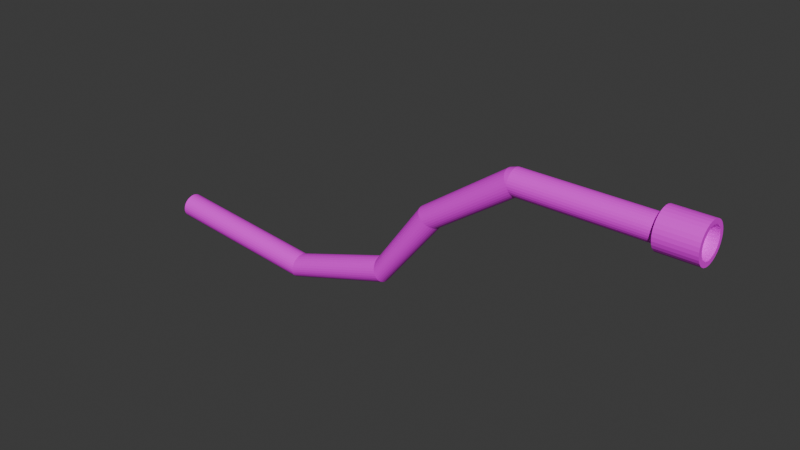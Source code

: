 # Source: Manguera.blend  (saved by Blender 5.0.119; exported with 4.5.12 LTS)
import bpy
from mathutils import Matrix  # noqa: F401  (used for matrix-valued properties, if any)

bpy.ops.wm.read_factory_settings(use_empty=True)
scene = bpy.context.scene
scene.name = 'Scene'

# ---- collections
col_collection = bpy.data.collections.new('Collection'); scene.collection.children.link(col_collection)

# ---- images (referenced by path relative to the original .blend; pixels are not part of the script)
import os
ASSET_DIR = os.environ.get("B2B_ASSET_DIR", "")  # directory of the original .blend (textures are referenced by path, not embedded)
HERE = os.path.dirname(os.path.abspath(__file__))  # packed textures are extracted next to this script under _unpacked/

def load_image(name, relpath, width, height, colorspace="sRGB"):
    """Load a texture the original file referenced (path relative to the .blend, or extracted next to this script)."""
    p = next((c for c in (os.path.join(HERE, relpath), os.path.join(ASSET_DIR, relpath)) if relpath and os.path.exists(c)), "")
    if p:
        img = bpy.data.images.load(p, check_existing=True)
        img.name = name
    else:  # same state as the original file: an image datablock whose file is absent (Cycles renders it pink)
        img = bpy.data.images.new(name, width, height)
        img.source = "FILE"
        img.filepath = "//" + (relpath or name)
    img.colorspace_settings.name = colorspace
    return img
img_metal_png = load_image('Metal.png', 'Metal.png', 1024, 1024, 'sRGB')
img_manguera_verde_png = load_image('manguera-verde.png', 'manguera-verde.png', 1024, 1024, 'sRGB')

# ---- materials (node trees are filled in below, after node groups)
mat_material = bpy.data.materials.new('Material')
mat_material_002 = bpy.data.materials.new('Material.002')

# ---- material node trees
mat_material.use_nodes = True; mat_material.node_tree.nodes.clear()
_N = mat_material.node_tree.nodes; _L = mat_material.node_tree.links
n0 = _N.new('ShaderNodeBsdfPrincipled'); n0.name = 'Principled BSDF'; n0.location = (-200, 100)
n1 = _N.new('ShaderNodeOutputMaterial'); n1.name = 'Material Output'; n1.location = (200, 100)
n2 = _N.new('ShaderNodeTexImage'); n2.name = 'Image Texture'; n2.location = (-490, 75)
n2.image = img_metal_png
_L.new(n0.outputs[0], n1.inputs[0])
_L.new(n2.outputs[0], n0.inputs[0])
n1.is_active_output = True
mat_material_002.use_nodes = True; mat_material_002.node_tree.nodes.clear()
_N = mat_material_002.node_tree.nodes; _L = mat_material_002.node_tree.links
n0 = _N.new('ShaderNodeBsdfPrincipled'); n0.name = 'Principled BSDF'; n0.location = (-200, 100)
n1 = _N.new('ShaderNodeOutputMaterial'); n1.name = 'Material Output'; n1.location = (200, 100)
n2 = _N.new('ShaderNodeTexImage'); n2.name = 'Image Texture'; n2.location = (-490, 75)
n2.image = img_manguera_verde_png
_L.new(n0.outputs[0], n1.inputs[0])
_L.new(n2.outputs[0], n0.inputs[0])
n1.is_active_output = True

# ---- world
world_world = bpy.data.worlds.new('World'); scene.world = world_world
world_world.use_nodes = True; world_world.node_tree.nodes.clear()
_N = world_world.node_tree.nodes; _L = world_world.node_tree.links
n0 = _N.new('ShaderNodeOutputWorld'); n0.name = 'World Output'; n0.location = (200, 100)
n1 = _N.new('ShaderNodeBackground'); n1.name = 'Background'; n1.location = (-200, 100)
n1.inputs[0].default_value = (0.05088, 0.05088, 0.05088, 1.0)
_L.new(n1.outputs[0], n0.inputs[0])
n0.is_active_output = True
world_world.color = (0.05088, 0.05088, 0.05088)
world_world.sun_shadow_jitter_overblur = 0.0

# ---- meshes
me_cylinder = bpy.data.meshes.new('Cylinder')
me_cylinder.from_pydata([(1.349, 0.0726, 0.3978), (1.157, 0.09564, 0.3978), (1.349, 0.0712, 0.3835), (1.157, 0.0938, 0.3791), (1.349, 0.06705, 0.3699), (1.157, 0.08834, 0.361), (1.349, 0.0603, 0.3573), (1.157, 0.07947, 0.3444), (1.349, 0.05123, 0.3462), (1.157, 0.06753, 0.3299), (1.349, 0.04018, 0.3371), (1.157, 0.05298, 0.318), (1.349, 0.02756, 0.3304), (1.157, 0.03638, 0.3091), (1.349, 0.01388, 0.3262), (1.157, 0.01838, 0.3036), (1.349, -0.0003525, 0.3248), (1.157, -0.0003526, 0.3018), (1.349, -0.01458, 0.3262), (1.157, -0.01908, 0.3036), (1.349, -0.02827, 0.3304), (1.157, -0.03709, 0.3091), (1.349, -0.04088, 0.3371), (1.157, -0.05369, 0.318), (1.349, -0.05194, 0.3462), (1.157, -0.06823, 0.3299), (1.349, -0.06101, 0.3573), (1.157, -0.08017, 0.3444), (1.349, -0.06775, 0.3699), (1.157, -0.08904, 0.361), (1.349, -0.0719, 0.3835), (1.157, -0.09451, 0.3791), (1.349, -0.0733, 0.3978), (1.157, -0.09635, 0.3978), (1.349, -0.0719, 0.412), (1.157, -0.09451, 0.4165), (1.349, -0.06775, 0.4257), (1.157, -0.08904, 0.4345), (1.349, -0.06101, 0.4383), (1.157, -0.08017, 0.4511), (1.349, -0.05194, 0.4494), (1.157, -0.06823, 0.4657), (1.349, -0.04088, 0.4584), (1.157, -0.05369, 0.4776), (1.349, -0.02827, 0.4652), (1.157, -0.03709, 0.4865), (1.349, -0.01458, 0.4693), (1.157, -0.01908, 0.4919), (1.349, -0.0003525, 0.4707), (1.157, -0.0003526, 0.4938), (1.349, 0.01388, 0.4693), (1.157, 0.01838, 0.4919), (1.349, 0.02756, 0.4652), (1.157, 0.03638, 0.4865), (1.349, 0.04018, 0.4584), (1.157, 0.05298, 0.4776), (1.349, 0.05123, 0.4494), (1.157, 0.06753, 0.4657), (1.349, 0.0603, 0.4383), (1.157, 0.07947, 0.4511), (1.349, 0.06705, 0.4257), (1.157, 0.08834, 0.4345), (1.349, 0.0712, 0.412), (1.157, 0.0938, 0.4165), (1.349, 0.09564, 0.3978), (1.349, 0.0938, 0.3791), (1.349, 0.08834, 0.361), (1.349, 0.07947, 0.3444), (1.349, 0.06753, 0.3299), (1.349, 0.05298, 0.318), (1.349, 0.03638, 0.3091), (1.349, 0.01838, 0.3036), (1.349, -0.0003525, 0.3018), (1.349, -0.01908, 0.3036), (1.349, -0.03709, 0.3091), (1.349, -0.05369, 0.318), (1.349, -0.06823, 0.3299), (1.349, -0.08017, 0.3444), (1.349, -0.08904, 0.361), (1.349, -0.09451, 0.3791), (1.349, -0.09635, 0.3978), (1.349, -0.09451, 0.4165), (1.349, -0.08904, 0.4345), (1.349, -0.08017, 0.4511), (1.349, -0.06823, 0.4657), (1.349, -0.05369, 0.4776), (1.349, -0.03709, 0.4865), (1.349, -0.01908, 0.4919), (1.349, -0.0003525, 0.4938), (1.349, 0.01838, 0.4919), (1.349, 0.03638, 0.4865), (1.349, 0.05298, 0.4776), (1.349, 0.06753, 0.4657), (1.349, 0.07947, 0.4511), (1.349, 0.08834, 0.4345), (1.349, 0.0938, 0.4165), (1.292, 0.0726, 0.3978), (1.292, 0.0712, 0.3835), (1.292, 0.06705, 0.3699), (1.292, 0.0603, 0.3573), (1.292, 0.05123, 0.3462), (1.292, 0.04018, 0.3371), (1.292, 0.02756, 0.3304), (1.292, 0.01388, 0.3262), (1.292, -0.0003525, 0.3248), (1.292, -0.01458, 0.3262), (1.292, -0.02827, 0.3304), (1.292, -0.04088, 0.3371), (1.292, -0.05194, 0.3462), (1.292, -0.06101, 0.3573), (1.292, -0.06775, 0.3699), (1.292, -0.0719, 0.3835), (1.292, -0.0733, 0.3978), (1.292, -0.0719, 0.412), (1.292, -0.06775, 0.4257), (1.292, -0.06101, 0.4383), (1.292, -0.05194, 0.4494), (1.292, -0.04088, 0.4584), (1.292, -0.02827, 0.4652), (1.292, -0.01458, 0.4693), (1.292, -0.0003525, 0.4707), (1.292, 0.01388, 0.4693), (1.292, 0.02756, 0.4652), (1.292, 0.04018, 0.4584), (1.292, 0.05123, 0.4494), (1.292, 0.0603, 0.4383), (1.292, 0.06705, 0.4257), (1.292, 0.0712, 0.412), (0.4856, 0.0632, 0.3892), (1.272, 0.0632, 0.3892), (0.4856, 0.06199, 0.3769), (1.272, 0.06199, 0.3769), (0.4856, 0.0584, 0.365), (1.272, 0.0584, 0.365), (0.4856, 0.05256, 0.3541), (1.272, 0.05256, 0.3541), (0.4856, 0.0447, 0.3445), (1.272, 0.0447, 0.3445), (0.4856, 0.03513, 0.3367), (1.272, 0.03513, 0.3367), (0.4856, 0.02421, 0.3308), (1.272, 0.02421, 0.3308), (0.4856, 0.01236, 0.3272), (1.272, 0.01236, 0.3272), (0.4856, 4.185e-05, 0.326), (1.272, 4.185e-05, 0.326), (0.4856, -0.01228, 0.3272), (1.272, -0.01228, 0.3272), (0.4856, -0.02413, 0.3308), (1.272, -0.02413, 0.3308), (0.4856, -0.03505, 0.3367), (1.272, -0.03505, 0.3367), (0.4856, -0.04462, 0.3445), (1.272, -0.04462, 0.3445), (0.4856, -0.05248, 0.3541), (1.272, -0.05248, 0.3541), (0.4856, -0.05831, 0.365), (1.272, -0.05831, 0.365), (0.4856, -0.06191, 0.3769), (1.272, -0.06191, 0.3769), (0.4856, -0.06312, 0.3892), (1.272, -0.06312, 0.3892), (0.4856, -0.06191, 0.4015), (1.272, -0.06191, 0.4015), (0.4856, -0.05831, 0.4134), (1.272, -0.05831, 0.4134), (0.4856, -0.05248, 0.4243), (1.272, -0.05248, 0.4243), (0.4856, -0.04462, 0.4338), (1.272, -0.04462, 0.4338), (0.4856, -0.03505, 0.4417), (1.272, -0.03505, 0.4417), (0.4856, -0.02413, 0.4475), (1.272, -0.02413, 0.4475), (0.4856, -0.01228, 0.4511), (1.272, -0.01228, 0.4511), (0.4856, 4.185e-05, 0.4523), (1.272, 4.185e-05, 0.4523), (0.4856, 0.01236, 0.4511), (1.272, 0.01236, 0.4511), (0.4856, 0.02421, 0.4475), (1.272, 0.02421, 0.4475), (0.4856, 0.03513, 0.4417), (1.272, 0.03513, 0.4417), (0.4856, 0.0447, 0.4338), (1.272, 0.0447, 0.4338), (0.4856, 0.05256, 0.4243), (1.272, 0.05256, 0.4243), (0.4856, 0.0584, 0.4134), (1.272, 0.0584, 0.4134), (0.4856, 0.06199, 0.4015), (1.272, 0.06199, 0.4015), (0.4856, 0.0632, 0.3892), (0.4856, 0.06199, 0.3769), (0.4856, 0.0584, 0.365), (0.4856, 0.05256, 0.3541), (0.4856, 0.0447, 0.3445), (0.4856, 0.03513, 0.3367), (0.4856, 0.02421, 0.3308), (0.4856, 0.01236, 0.3272), (0.4856, 4.185e-05, 0.326), (0.4856, -0.01228, 0.3272), (0.4856, -0.02413, 0.3308), (0.4856, -0.03505, 0.3367), (0.4856, -0.04462, 0.3445), (0.4856, -0.05248, 0.3541), (0.4856, -0.05831, 0.365), (0.4856, -0.06191, 0.3769), (0.4856, -0.06312, 0.3892), (0.4856, -0.06191, 0.4015), (0.4856, -0.05831, 0.4134), (0.4856, -0.05248, 0.4243), (0.4856, -0.04462, 0.4338), (0.4856, -0.03505, 0.4417), (0.4856, -0.02413, 0.4475), (0.4856, -0.01228, 0.4511), (0.4856, 4.185e-05, 0.4523), (0.4856, 0.01236, 0.4511), (0.4856, 0.02421, 0.4475), (0.4856, 0.03513, 0.4417), (0.4856, 0.0447, 0.4338), (0.4856, 0.05256, 0.4243), (0.4856, 0.0584, 0.4134), (0.4856, 0.06199, 0.4015), (0.4856, 0.0632, 0.3892), (0.4926, 0.06199, 0.379), (0.4993, 0.0584, 0.3693), (0.5055, 0.05256, 0.3603), (0.511, 0.0447, 0.3524), (0.5154, 0.03513, 0.346), (0.5188, 0.02421, 0.3412), (0.5208, 0.01236, 0.3382), (0.5215, 4.185e-05, 0.3372), (0.5208, -0.01228, 0.3382), (0.5188, -0.02413, 0.3412), (0.5154, -0.03505, 0.346), (0.511, -0.04462, 0.3524), (0.5055, -0.05248, 0.3603), (0.4993, -0.05831, 0.3693), (0.4926, -0.06191, 0.379), (0.4856, -0.06312, 0.3892), (0.4786, -0.06191, 0.3993), (0.4718, -0.05831, 0.4091), (0.4656, -0.05248, 0.418), (0.4602, -0.04462, 0.4259), (0.4557, -0.03505, 0.4324), (0.4524, -0.02413, 0.4372), (0.4503, -0.01228, 0.4401), (0.4496, 4.185e-05, 0.4411), (0.4503, 0.01236, 0.4401), (0.4524, 0.02421, 0.4372), (0.4557, 0.03513, 0.4324), (0.4602, 0.0447, 0.4259), (0.4656, 0.05256, 0.418), (0.4718, 0.0584, 0.4091), (0.4786, 0.06199, 0.3993), (0.0506, 0.0632, 0.08832), (0.06038, 0.06199, 0.08081), (0.06977, 0.0584, 0.0736), (0.07844, 0.05256, 0.06694), (0.08603, 0.0447, 0.06112), (0.09226, 0.03513, 0.05633), (0.09689, 0.02421, 0.05278), (0.09974, 0.01236, 0.05059), (0.1007, 4.185e-05, 0.04985), (0.09974, -0.01228, 0.05059), (0.09689, -0.02413, 0.05278), (0.09226, -0.03505, 0.05633), (0.08603, -0.04462, 0.06112), (0.07844, -0.05248, 0.06694), (0.06977, -0.05831, 0.0736), (0.06038, -0.06191, 0.08081), (0.0506, -0.06312, 0.08832), (0.04083, -0.06191, 0.09582), (0.03143, -0.05831, 0.103), (0.02277, -0.05248, 0.1097), (0.01518, -0.04462, 0.1155), (0.008949, -0.03505, 0.1203), (0.00432, -0.02413, 0.1239), (0.001469, -0.01228, 0.126), (0.0005062, 4.185e-05, 0.1268), (0.001469, 0.01236, 0.126), (0.00432, 0.02421, 0.1239), (0.008949, 0.03513, 0.1203), (0.01518, 0.0447, 0.1155), (0.02277, 0.05256, 0.1097), (0.03143, 0.0584, 0.103), (0.04083, 0.06199, 0.09582), (-0.2306, 0.0632, -0.2779), (-0.2268, 0.06199, -0.2896), (-0.2232, 0.0584, -0.3009), (-0.2199, 0.05256, -0.3113), (-0.217, 0.0447, -0.3204), (-0.2146, 0.03513, -0.3279), (-0.2128, 0.02421, -0.3334), (-0.2117, 0.01236, -0.3369), (-0.2113, 4.183e-05, -0.338), (-0.2117, -0.01228, -0.3369), (-0.2128, -0.02413, -0.3334), (-0.2146, -0.03505, -0.3279), (-0.217, -0.04462, -0.3204), (-0.2199, -0.05248, -0.3113), (-0.2232, -0.05831, -0.3009), (-0.2268, -0.06191, -0.2896), (-0.2306, -0.06312, -0.2779), (-0.2343, -0.06191, -0.2661), (-0.2379, -0.05831, -0.2548), (-0.2413, -0.05248, -0.2444), (-0.2442, -0.04462, -0.2353), (-0.2466, -0.03505, -0.2278), (-0.2483, -0.02413, -0.2223), (-0.2494, -0.01228, -0.2188), (-0.2498, 4.183e-05, -0.2177), (-0.2494, 0.01236, -0.2188), (-0.2483, 0.02421, -0.2223), (-0.2466, 0.03513, -0.2278), (-0.2442, 0.0447, -0.2353), (-0.2413, 0.05256, -0.2444), (-0.2379, 0.0584, -0.2548), (-0.2343, 0.06199, -0.2661), (-0.7812, 0.0632, -0.4539), (-0.7824, 0.06199, -0.4661), (-0.7837, 0.0584, -0.4779), (-0.7848, 0.05256, -0.4888), (-0.7858, 0.0447, -0.4983), (-0.7866, 0.03513, -0.5061), (-0.7872, 0.02421, -0.5119), (-0.7876, 0.01236, -0.5155), (-0.7877, 4.18e-05, -0.5167), (-0.7876, -0.01228, -0.5155), (-0.7872, -0.02413, -0.5119), (-0.7866, -0.03505, -0.5061), (-0.7858, -0.04462, -0.4983), (-0.7848, -0.05248, -0.4888), (-0.7837, -0.05831, -0.4779), (-0.7824, -0.06191, -0.4661), (-0.7812, -0.06312, -0.4539), (-0.7799, -0.06191, -0.4416), (-0.7787, -0.05831, -0.4298), (-0.7775, -0.05248, -0.419), (-0.7766, -0.04462, -0.4095), (-0.7757, -0.03505, -0.4017), (-0.7751, -0.02413, -0.3958), (-0.7748, -0.01228, -0.3923), (-0.7746, 4.18e-05, -0.3911), (-0.7748, 0.01236, -0.3923), (-0.7751, 0.02421, -0.3958), (-0.7757, 0.03513, -0.4017), (-0.7766, 0.0447, -0.4095), (-0.7775, 0.05256, -0.419), (-0.7787, 0.0584, -0.4298), (-0.7799, 0.06199, -0.4416), (-1.594, 0.0632, -0.3694), (-1.596, 0.06199, -0.3817), (-1.597, 0.0584, -0.3935), (-1.598, 0.05256, -0.4043), (-1.599, 0.0447, -0.4138), (-1.6, 0.03513, -0.4217), (-1.6, 0.02421, -0.4275), (-1.601, 0.01236, -0.431), (-1.601, 4.179e-05, -0.4322), (-1.601, -0.01228, -0.431), (-1.6, -0.02413, -0.4275), (-1.6, -0.03505, -0.4217), (-1.599, -0.04462, -0.4138), (-1.598, -0.05248, -0.4043), (-1.597, -0.05831, -0.3935), (-1.596, -0.06191, -0.3817), (-1.594, -0.06312, -0.3694), (-1.593, -0.06191, -0.3572), (-1.592, -0.05831, -0.3454), (-1.591, -0.05248, -0.3345), (-1.59, -0.04462, -0.325), (-1.589, -0.03505, -0.3172), (-1.588, -0.02413, -0.3114), (-1.588, -0.01228, -0.3078), (-1.588, 4.179e-05, -0.3066), (-1.588, 0.01236, -0.3078), (-1.588, 0.02421, -0.3114), (-1.589, 0.03513, -0.3172), (-1.59, 0.0447, -0.325), (-1.591, 0.05256, -0.3345), (-1.592, 0.0584, -0.3454), (-1.593, 0.06199, -0.3572)], [], [(64, 65, 3, 1), (65, 66, 5, 3), (66, 67, 7, 5), (67, 68, 9, 7), (68, 69, 11, 9), (69, 70, 13, 11), (70, 71, 15, 13), (71, 72, 17, 15), (72, 73, 19, 17), (73, 74, 21, 19), (74, 75, 23, 21), (75, 76, 25, 23), (76, 77, 27, 25), (77, 78, 29, 27), (78, 79, 31, 29), (79, 80, 33, 31), (80, 81, 35, 33), (81, 82, 37, 35), (82, 83, 39, 37), (83, 84, 41, 39), (84, 85, 43, 41), (85, 86, 45, 43), (86, 87, 47, 45), (87, 88, 49, 47), (88, 89, 51, 49), (89, 90, 53, 51), (90, 91, 55, 53), (91, 92, 57, 55), (92, 93, 59, 57), (93, 94, 61, 59), (3, 5, 7, 9, 11, 13, 15, 17, 19, 21, 23, 25, 27, 29, 31, 33, 35, 37, 39, 41, 43, 45, 47, 49, 51, 53, 55, 57, 59, 61, 63, 1), (94, 95, 63, 61), (95, 64, 1, 63), (46, 119, 120, 48), (2, 65, 64, 0), (4, 66, 65, 2), (6, 67, 66, 4), (8, 68, 67, 6), (10, 69, 68, 8), (12, 70, 69, 10), (14, 71, 70, 12), (16, 72, 71, 14), (18, 73, 72, 16), (20, 74, 73, 18), (22, 75, 74, 20), (24, 76, 75, 22), (26, 77, 76, 24), (28, 78, 77, 26), (30, 79, 78, 28), (32, 80, 79, 30), (34, 81, 80, 32), (36, 82, 81, 34), (38, 83, 82, 36), (40, 84, 83, 38), (42, 85, 84, 40), (44, 86, 85, 42), (46, 87, 86, 44), (48, 88, 87, 46), (50, 89, 88, 48), (52, 90, 89, 50), (54, 91, 90, 52), (56, 92, 91, 54), (58, 93, 92, 56), (60, 94, 93, 58), (62, 95, 94, 60), (0, 64, 95, 62), (96, 127, 126, 125, 124, 123, 122, 121, 120, 119, 118, 117, 116, 115, 114, 113, 112, 111, 110, 109, 108, 107, 106, 105, 104, 103, 102, 101, 100, 99, 98, 97), (20, 106, 107, 22), (48, 120, 121, 50), (22, 107, 108, 24), (50, 121, 122, 52), (24, 108, 109, 26), (52, 122, 123, 54), (26, 109, 110, 28), (0, 96, 97, 2), (54, 123, 124, 56), (28, 110, 111, 30), (2, 97, 98, 4), (56, 124, 125, 58), (30, 111, 112, 32), (4, 98, 99, 6), (58, 125, 126, 60), (32, 112, 113, 34), (6, 99, 100, 8), (60, 126, 127, 62), (34, 113, 114, 36), (8, 100, 101, 10), (62, 127, 96, 0), (36, 114, 115, 38), (10, 101, 102, 12), (38, 115, 116, 40), (12, 102, 103, 14), (40, 116, 117, 42), (14, 103, 104, 16), (42, 117, 118, 44), (16, 104, 105, 18), (44, 118, 119, 46), (18, 105, 106, 20), (128, 129, 131, 130), (130, 131, 133, 132), (132, 133, 135, 134), (134, 135, 137, 136), (136, 137, 139, 138), (138, 139, 141, 140), (140, 141, 143, 142), (142, 143, 145, 144), (144, 145, 147, 146), (146, 147, 149, 148), (148, 149, 151, 150), (150, 151, 153, 152), (152, 153, 155, 154), (154, 155, 157, 156), (156, 157, 159, 158), (158, 159, 161, 160), (160, 161, 163, 162), (162, 163, 165, 164), (164, 165, 167, 166), (166, 167, 169, 168), (168, 169, 171, 170), (170, 171, 173, 172), (172, 173, 175, 174), (174, 175, 177, 176), (176, 177, 179, 178), (178, 179, 181, 180), (180, 181, 183, 182), (182, 183, 185, 184), (184, 185, 187, 186), (186, 187, 189, 188), (131, 129, 191, 189, 187, 185, 183, 181, 179, 177, 175, 173, 171, 169, 167, 165, 163, 161, 159, 157, 155, 153, 151, 149, 147, 145, 143, 141, 139, 137, 135, 133), (188, 189, 191, 190), (190, 191, 129, 128), (144, 146, 201, 200), (201, 202, 234, 233), (162, 164, 210, 209), (180, 182, 219, 218), (136, 138, 197, 196), (154, 156, 206, 205), (172, 174, 215, 214), (128, 130, 193, 192), (190, 128, 192, 223), (146, 148, 202, 201), (164, 166, 211, 210), (182, 184, 220, 219), (138, 140, 198, 197), (156, 158, 207, 206), (174, 176, 216, 215), (130, 132, 194, 193), (148, 150, 203, 202), (166, 168, 212, 211), (184, 186, 221, 220), (140, 142, 199, 198), (158, 160, 208, 207), (176, 178, 217, 216), (132, 134, 195, 194), (150, 152, 204, 203), (168, 170, 213, 212), (186, 188, 222, 221), (142, 144, 200, 199), (160, 162, 209, 208), (178, 180, 218, 217), (134, 136, 196, 195), (152, 154, 205, 204), (170, 172, 214, 213), (188, 190, 223, 222), (241, 242, 274, 273), (215, 216, 248, 247), (202, 203, 235, 234), (216, 217, 249, 248), (203, 204, 236, 235), (217, 218, 250, 249), (204, 205, 237, 236), (218, 219, 251, 250), (205, 206, 238, 237), (192, 193, 225, 224), (219, 220, 252, 251), (206, 207, 239, 238), (193, 194, 226, 225), (220, 221, 253, 252), (207, 208, 240, 239), (194, 195, 227, 226), (221, 222, 254, 253), (208, 209, 241, 240), (195, 196, 228, 227), (222, 223, 255, 254), (209, 210, 242, 241), (196, 197, 229, 228), (223, 192, 224, 255), (210, 211, 243, 242), (197, 198, 230, 229), (211, 212, 244, 243), (198, 199, 231, 230), (212, 213, 245, 244), (199, 200, 232, 231), (213, 214, 246, 245), (200, 201, 233, 232), (214, 215, 247, 246), (263, 264, 296, 295), (228, 229, 261, 260), (255, 224, 256, 287), (242, 243, 275, 274), (229, 230, 262, 261), (243, 244, 276, 275), (230, 231, 263, 262), (244, 245, 277, 276), (231, 232, 264, 263), (245, 246, 278, 277), (232, 233, 265, 264), (246, 247, 279, 278), (233, 234, 266, 265), (247, 248, 280, 279), (234, 235, 267, 266), (248, 249, 281, 280), (235, 236, 268, 267), (249, 250, 282, 281), (236, 237, 269, 268), (250, 251, 283, 282), (237, 238, 270, 269), (224, 225, 257, 256), (251, 252, 284, 283), (238, 239, 271, 270), (225, 226, 258, 257), (252, 253, 285, 284), (239, 240, 272, 271), (226, 227, 259, 258), (253, 254, 286, 285), (240, 241, 273, 272), (227, 228, 260, 259), (254, 255, 287, 286), (298, 299, 331, 330), (277, 278, 310, 309), (264, 265, 297, 296), (278, 279, 311, 310), (265, 266, 298, 297), (279, 280, 312, 311), (266, 267, 299, 298), (280, 281, 313, 312), (267, 268, 300, 299), (281, 282, 314, 313), (268, 269, 301, 300), (282, 283, 315, 314), (269, 270, 302, 301), (256, 257, 289, 288), (283, 284, 316, 315), (270, 271, 303, 302), (257, 258, 290, 289), (284, 285, 317, 316), (271, 272, 304, 303), (258, 259, 291, 290), (285, 286, 318, 317), (272, 273, 305, 304), (259, 260, 292, 291), (286, 287, 319, 318), (273, 274, 306, 305), (260, 261, 293, 292), (287, 256, 288, 319), (274, 275, 307, 306), (261, 262, 294, 293), (275, 276, 308, 307), (262, 263, 295, 294), (276, 277, 309, 308), (333, 334, 366, 365), (312, 313, 345, 344), (299, 300, 332, 331), (313, 314, 346, 345), (300, 301, 333, 332), (314, 315, 347, 346), (301, 302, 334, 333), (288, 289, 321, 320), (315, 316, 348, 347), (302, 303, 335, 334), (289, 290, 322, 321), (316, 317, 349, 348), (303, 304, 336, 335), (290, 291, 323, 322), (317, 318, 350, 349), (304, 305, 337, 336), (291, 292, 324, 323), (318, 319, 351, 350), (305, 306, 338, 337), (292, 293, 325, 324), (319, 288, 320, 351), (306, 307, 339, 338), (293, 294, 326, 325), (307, 308, 340, 339), (294, 295, 327, 326), (308, 309, 341, 340), (295, 296, 328, 327), (309, 310, 342, 341), (296, 297, 329, 328), (310, 311, 343, 342), (297, 298, 330, 329), (311, 312, 344, 343), (352, 353, 354, 355, 356, 357, 358, 359, 360, 361, 362, 363, 364, 365, 366, 367, 368, 369, 370, 371, 372, 373, 374, 375, 376, 377, 378, 379, 380, 381, 382, 383), (320, 321, 353, 352), (347, 348, 380, 379), (334, 335, 367, 366), (321, 322, 354, 353), (348, 349, 381, 380), (335, 336, 368, 367), (322, 323, 355, 354), (349, 350, 382, 381), (336, 337, 369, 368), (323, 324, 356, 355), (350, 351, 383, 382), (337, 338, 370, 369), (324, 325, 357, 356), (351, 320, 352, 383), (338, 339, 371, 370), (325, 326, 358, 357), (339, 340, 372, 371), (326, 327, 359, 358), (340, 341, 373, 372), (327, 328, 360, 359), (341, 342, 374, 373), (328, 329, 361, 360), (342, 343, 375, 374), (329, 330, 362, 361), (343, 344, 376, 375), (330, 331, 363, 362), (344, 345, 377, 376), (331, 332, 364, 363), (345, 346, 378, 377), (332, 333, 365, 364), (346, 347, 379, 378)])
me_cylinder.polygons.foreach_set('material_index', [0, 0, 0, 0, 0, 0, 0, 0, 0, 0, 0, 0, 0, 0, 0, 0, 0, 0, 0, 0, 0, 0, 0, 0, 0, 0, 0, 0, 0, 0, 0, 0, 0, 0, 0, 0, 0, 0, 0, 0, 0, 0, 0, 0, 0, 0, 0, 0, 0, 0, 0, 0, 0, 0, 0, 0, 0, 0, 0, 0, 0, 0, 0, 0, 0, 0, 0, 0, 0, 0, 0, 0, 0, 0, 0, 0, 0, 0, 0, 0, 0, 0, 0, 0, 0, 0, 0, 0, 0, 0, 0, 0, 0, 0, 0, 0, 0, 0, 1, 1, 1, 1, 1, 1, 1, 1, 1, 1, 1, 1, 1, 1, 1, 1, 1, 1, 1, 1, 1, 1, 1, 1, 1, 1, 1, 1, 1, 1, 1, 1, 1, 1, 1, 1, 1, 1, 1, 1, 1, 1, 1, 1, 1, 1, 1, 1, 1, 1, 1, 1, 1, 1, 1, 1, 1, 1, 1, 1, 1, 1, 1, 1, 1, 1, 1, 1, 1, 1, 1, 1, 1, 1, 1, 1, 1, 1, 1, 1, 1, 1, 1, 1, 1, 1, 1, 1, 1, 1, 1, 1, 1, 1, 1, 1, 1, 1, 1, 1, 1, 1, 1, 1, 1, 1, 1, 1, 1, 1, 1, 1, 1, 1, 1, 1, 1, 1, 1, 1, 1, 1, 1, 1, 1, 1, 1, 1, 1, 1, 1, 1, 1, 1, 1, 1, 1, 1, 1, 1, 1, 1, 1, 1, 1, 1, 1, 1, 1, 1, 1, 1, 1, 1, 1, 1, 1, 1, 1, 1, 1, 1, 1, 1, 1, 1, 1, 1, 1, 1, 1, 1, 1, 1, 1, 1, 1, 1, 1, 1, 1, 1, 1, 1, 1, 1, 1, 1, 1, 1, 1, 1, 1, 1, 1, 1, 1, 1, 1, 1, 1, 1, 1, 1, 1, 1, 1, 1, 1, 1, 1, 1, 1, 1, 1, 1, 1, 1, 1, 1, 1, 1, 1, 1, 1, 1])
_uv = me_cylinder.uv_layers.new(name='UVMap')
_uv.uv.foreach_set('vector', [1.0, 0.5, 0.9688, 0.5, 0.9688, 1.0, 1.0, 1.0, 0.9688, 0.5, 0.9375, 0.5, 0.9375, 1.0, 0.9688, 1.0, 0.9375, 0.5, 0.9062, 0.5, 0.9062, 1.0, 0.9375, 1.0, 0.9062, 0.5, 0.875, 0.5, 0.875, 1.0, 0.9062, 1.0, 0.875, 0.5, 0.8438, 0.5, 0.8438, 1.0, 0.875, 1.0, 0.8438, 0.5, 0.8125, 0.5, 0.8125, 1.0, 0.8438, 1.0, 0.8125, 0.5, 0.7812, 0.5, 0.7812, 1.0, 0.8125, 1.0, 0.7812, 0.5, 0.75, 0.5, 0.75, 1.0, 0.7812, 1.0, 0.75, 0.5, 0.7188, 0.5, 0.7188, 1.0, 0.75, 1.0, 0.7188, 0.5, 0.6875, 0.5, 0.6875, 1.0, 0.7188, 1.0, 0.6875, 0.5, 0.6562, 0.5, 0.6562, 1.0, 0.6875, 1.0, 0.6562, 0.5, 0.625, 0.5, 0.625, 1.0, 0.6562, 1.0, 0.625, 0.5, 0.5938, 0.5, 0.5938, 1.0, 0.625, 1.0, 0.5938, 0.5, 0.5625, 0.5, 0.5625, 1.0, 0.5938, 1.0, 0.5625, 0.5, 0.5312, 0.5, 0.5312, 1.0, 0.5625, 1.0, 0.5312, 0.5, 0.5, 0.5, 0.5, 1.0, 0.5312, 1.0, 0.5, 0.5, 0.4688, 0.5, 0.4688, 1.0, 0.5, 1.0, 0.4688, 0.5, 0.4375, 0.5, 0.4375, 1.0, 0.4688, 1.0, 0.4375, 0.5, 0.4062, 0.5, 0.4062, 1.0, 0.4375, 1.0, 0.4062, 0.5, 0.375, 0.5, 0.375, 1.0, 0.4062, 1.0, 0.375, 0.5, 0.3438, 0.5, 0.3438, 1.0, 0.375, 1.0, 0.3438, 0.5, 0.3125, 0.5, 0.3125, 1.0, 0.3438, 1.0, 0.3125, 0.5, 0.2812, 0.5, 0.2812, 1.0, 0.3125, 1.0, 0.2812, 0.5, 0.25, 0.5, 0.25, 1.0, 0.2812, 1.0, 0.25, 0.5, 0.2188, 0.5, 0.2188, 1.0, 0.25, 1.0, 0.2188, 0.5, 0.1875, 0.5, 0.1875, 1.0, 0.2188, 1.0, 0.1875, 0.5, 0.1562, 0.5, 0.1562, 1.0, 0.1875, 1.0, 0.1562, 0.5, 0.125, 0.5, 0.125, 1.0, 0.1562, 1.0, 0.125, 0.5, 0.09375, 0.5, 0.09375, 1.0, 0.125, 1.0, 0.09375, 0.5, 0.0625, 0.5, 0.0625, 1.0, 0.09375, 1.0, 0.2968, 0.4854, 0.3418, 0.4717, 0.3833, 0.4496, 0.4197, 0.4197, 0.4496, 0.3833, 0.4717, 0.3418, 0.4854, 0.2968, 0.49, 0.25, 0.4854, 0.2032, 0.4717, 0.1582, 0.4496, 0.1167, 0.4197, 0.08029, 0.3833, 0.05045, 0.3418, 0.02827, 0.2968, 0.01461, 0.25, 0.01, 0.2032, 0.01461, 0.1582, 0.02827, 0.1167, 0.05045, 0.08029, 0.08029, 0.05045, 0.1167, 0.02827, 0.1582, 0.01461, 0.2032, 0.01, 0.25, 0.01461, 0.2968, 0.02827, 0.3418, 0.05045, 0.3833, 0.08029, 0.4197, 0.1167, 0.4496, 0.1582, 0.4717, 0.2032, 0.4854, 0.25, 0.49, 0.0625, 0.5, 0.03125, 0.5, 0.03125, 1.0, 0.0625, 1.0, 0.03125, 0.5, 0.0, 0.5, 0.0, 1.0, 0.03125, 1.0, 0.5711, 0.2144, 0.5711, 0.2144, 0.5676, 0.25, 0.5676, 0.25, 0.7856, 0.4289, 0.7968, 0.4854, 0.75, 0.49, 0.75, 0.4324, 0.8198, 0.4185, 0.8418, 0.4717, 0.7968, 0.4854, 0.7856, 0.4289, 0.8513, 0.4016, 0.8833, 0.4496, 0.8418, 0.4717, 0.8198, 0.4185, 0.879, 0.379, 0.9197, 0.4197, 0.8833, 0.4496, 0.8513, 0.4016, 0.9016, 0.3513, 0.9496, 0.3833, 0.9197, 0.4197, 0.879, 0.379, 0.9185, 0.3198, 0.9717, 0.3418, 0.9496, 0.3833, 0.9016, 0.3513, 0.9289, 0.2856, 0.9854, 0.2968, 0.9717, 0.3418, 0.9185, 0.3198, 0.9324, 0.25, 0.99, 0.25, 0.9854, 0.2968, 0.9289, 0.2856, 0.9289, 0.2144, 0.9854, 0.2032, 0.99, 0.25, 0.9324, 0.25, 0.9185, 0.1802, 0.9717, 0.1582, 0.9854, 0.2032, 0.9289, 0.2144, 0.9016, 0.1487, 0.9496, 0.1167, 0.9717, 0.1582, 0.9185, 0.1802, 0.879, 0.121, 0.9197, 0.08029, 0.9496, 0.1167, 0.9016, 0.1487, 0.8513, 0.09835, 0.8833, 0.05045, 0.9197, 0.08029, 0.879, 0.121, 0.8198, 0.0815, 0.8418, 0.02827, 0.8833, 0.05045, 0.8513, 0.09835, 0.7856, 0.07112, 0.7968, 0.01461, 0.8418, 0.02827, 0.8198, 0.0815, 0.75, 0.06762, 0.75, 0.01, 0.7968, 0.01461, 0.7856, 0.07112, 0.7144, 0.07112, 0.7032, 0.01461, 0.75, 0.01, 0.75, 0.06762, 0.6802, 0.0815, 0.6582, 0.02827, 0.7032, 0.01461, 0.7144, 0.07112, 0.6487, 0.09835, 0.6167, 0.05045, 0.6582, 0.02827, 0.6802, 0.0815, 0.621, 0.121, 0.5803, 0.08029, 0.6167, 0.05045, 0.6487, 0.09835, 0.5984, 0.1487, 0.5504, 0.1167, 0.5803, 0.08029, 0.621, 0.121, 0.5815, 0.1802, 0.5283, 0.1582, 0.5504, 0.1167, 0.5984, 0.1487, 0.5711, 0.2144, 0.5146, 0.2032, 0.5283, 0.1582, 0.5815, 0.1802, 0.5676, 0.25, 0.51, 0.25, 0.5146, 0.2032, 0.5711, 0.2144, 0.5711, 0.2856, 0.5146, 0.2968, 0.51, 0.25, 0.5676, 0.25, 0.5815, 0.3198, 0.5283, 0.3418, 0.5146, 0.2968, 0.5711, 0.2856, 0.5984, 0.3513, 0.5504, 0.3833, 0.5283, 0.3418, 0.5815, 0.3198, 0.621, 0.379, 0.5803, 0.4197, 0.5504, 0.3833, 0.5984, 0.3513, 0.6487, 0.4016, 0.6167, 0.4496, 0.5803, 0.4197, 0.621, 0.379, 0.6802, 0.4185, 0.6582, 0.4717, 0.6167, 0.4496, 0.6487, 0.4016, 0.7144, 0.4289, 0.7032, 0.4854, 0.6582, 0.4717, 0.6802, 0.4185, 0.75, 0.4324, 0.75, 0.49, 0.7032, 0.4854, 0.7144, 0.4289, 0.75, 0.4324, 0.7144, 0.4289, 0.6802, 0.4185, 0.6487, 0.4016, 0.621, 0.379, 0.5984, 0.3513, 0.5815, 0.3198, 0.5711, 0.2856, 0.5676, 0.25, 0.5711, 0.2144, 0.5815, 0.1802, 0.5984, 0.1487, 0.621, 0.121, 0.6487, 0.09835, 0.6802, 0.0815, 0.7144, 0.07112, 0.75, 0.06762, 0.7856, 0.07112, 0.8198, 0.0815, 0.8513, 0.09835, 0.879, 0.121, 0.9016, 0.1487, 0.9185, 0.1802, 0.9289, 0.2144, 0.9324, 0.25, 0.9289, 0.2856, 0.9185, 0.3198, 0.9016, 0.3513, 0.879, 0.379, 0.8513, 0.4016, 0.8198, 0.4185, 0.7856, 0.4289, 0.9185, 0.1802, 0.9185, 0.1802, 0.9016, 0.1487, 0.9016, 0.1487, 0.5676, 0.25, 0.5676, 0.25, 0.5711, 0.2856, 0.5711, 0.2856, 0.9016, 0.1487, 0.9016, 0.1487, 0.879, 0.121, 0.879, 0.121, 0.5711, 0.2856, 0.5711, 0.2856, 0.5815, 0.3198, 0.5815, 0.3198, 0.879, 0.121, 0.879, 0.121, 0.8513, 0.09835, 0.8513, 0.09835, 0.5815, 0.3198, 0.5815, 0.3198, 0.5984, 0.3513, 0.5984, 0.3513, 0.8513, 0.09835, 0.8513, 0.09835, 0.8198, 0.0815, 0.8198, 0.0815, 0.75, 0.4324, 0.75, 0.4324, 0.7856, 0.4289, 0.7856, 0.4289, 0.5984, 0.3513, 0.5984, 0.3513, 0.621, 0.379, 0.621, 0.379, 0.8198, 0.0815, 0.8198, 0.0815, 0.7856, 0.07112, 0.7856, 0.07112, 0.7856, 0.4289, 0.7856, 0.4289, 0.8198, 0.4185, 0.8198, 0.4185, 0.621, 0.379, 0.621, 0.379, 0.6487, 0.4016, 0.6487, 0.4016, 0.7856, 0.07112, 0.7856, 0.07112, 0.75, 0.06762, 0.75, 0.06762, 0.8198, 0.4185, 0.8198, 0.4185, 0.8513, 0.4016, 0.8513, 0.4016, 0.6487, 0.4016, 0.6487, 0.4016, 0.6802, 0.4185, 0.6802, 0.4185, 0.75, 0.06762, 0.75, 0.06762, 0.7144, 0.07112, 0.7144, 0.07112, 0.8513, 0.4016, 0.8513, 0.4016, 0.879, 0.379, 0.879, 0.379, 0.6802, 0.4185, 0.6802, 0.4185, 0.7144, 0.4289, 0.7144, 0.4289, 0.7144, 0.07112, 0.7144, 0.07112, 0.6802, 0.0815, 0.6802, 0.0815, 0.879, 0.379, 0.879, 0.379, 0.9016, 0.3513, 0.9016, 0.3513, 0.7144, 0.4289, 0.7144, 0.4289, 0.75, 0.4324, 0.75, 0.4324, 0.6802, 0.0815, 0.6802, 0.0815, 0.6487, 0.09835, 0.6487, 0.09835, 0.9016, 0.3513, 0.9016, 0.3513, 0.9185, 0.3198, 0.9185, 0.3198, 0.6487, 0.09835, 0.6487, 0.09835, 0.621, 0.121, 0.621, 0.121, 0.9185, 0.3198, 0.9185, 0.3198, 0.9289, 0.2856, 0.9289, 0.2856, 0.621, 0.121, 0.621, 0.121, 0.5984, 0.1487, 0.5984, 0.1487, 0.9289, 0.2856, 0.9289, 0.2856, 0.9324, 0.25, 0.9324, 0.25, 0.5984, 0.1487, 0.5984, 0.1487, 0.5815, 0.1802, 0.5815, 0.1802, 0.9324, 0.25, 0.9324, 0.25, 0.9289, 0.2144, 0.9289, 0.2144, 0.5815, 0.1802, 0.5815, 0.1802, 0.5711, 0.2144, 0.5711, 0.2144, 0.9289, 0.2144, 0.9289, 0.2144, 0.9185, 0.1802, 0.9185, 0.1802, 1.0, 0.5, 1.0, 1.0, 0.9688, 1.0, 0.9688, 0.5, 0.9688, 0.5, 0.9688, 1.0, 0.9375, 1.0, 0.9375, 0.5, 0.9375, 0.5, 0.9375, 1.0, 0.9062, 1.0, 0.9062, 0.5, 0.9062, 0.5, 0.9062, 1.0, 0.875, 1.0, 0.875, 0.5, 0.875, 0.5, 0.875, 1.0, 0.8438, 1.0, 0.8438, 0.5, 0.8438, 0.5, 0.8438, 1.0, 0.8125, 1.0, 0.8125, 0.5, 0.8125, 0.5, 0.8125, 1.0, 0.7812, 1.0, 0.7812, 0.5, 0.7812, 0.5, 0.7812, 1.0, 0.75, 1.0, 0.75, 0.5, 0.75, 0.5, 0.75, 1.0, 0.7188, 1.0, 0.7188, 0.5, 0.7188, 0.5, 0.7188, 1.0, 0.6875, 1.0, 0.6875, 0.5, 0.6875, 0.5, 0.6875, 1.0, 0.6562, 1.0, 0.6562, 0.5, 0.6562, 0.5, 0.6562, 1.0, 0.625, 1.0, 0.625, 0.5, 0.625, 0.5, 0.625, 1.0, 0.5938, 1.0, 0.5938, 0.5, 0.5938, 0.5, 0.5938, 1.0, 0.5625, 1.0, 0.5625, 0.5, 0.5625, 0.5, 0.5625, 1.0, 0.5312, 1.0, 0.5312, 0.5, 0.5312, 0.5, 0.5312, 1.0, 0.5, 1.0, 0.5, 0.5, 0.5, 0.5, 0.5, 1.0, 0.4688, 1.0, 0.4688, 0.5, 0.4688, 0.5, 0.4688, 1.0, 0.4375, 1.0, 0.4375, 0.5, 0.4375, 0.5, 0.4375, 1.0, 0.4062, 1.0, 0.4062, 0.5, 0.4062, 0.5, 0.4062, 1.0, 0.375, 1.0, 0.375, 0.5, 0.375, 0.5, 0.375, 1.0, 0.3438, 1.0, 0.3438, 0.5, 0.3438, 0.5, 0.3438, 1.0, 0.3125, 1.0, 0.3125, 0.5, 0.3125, 0.5, 0.3125, 1.0, 0.2812, 1.0, 0.2812, 0.5, 0.2812, 0.5, 0.2812, 1.0, 0.25, 1.0, 0.25, 0.5, 0.25, 0.5, 0.25, 1.0, 0.2188, 1.0, 0.2188, 0.5, 0.2188, 0.5, 0.2188, 1.0, 0.1875, 1.0, 0.1875, 0.5, 0.1875, 0.5, 0.1875, 1.0, 0.1562, 1.0, 0.1562, 0.5, 0.1562, 0.5, 0.1562, 1.0, 0.125, 1.0, 0.125, 0.5, 0.125, 0.5, 0.125, 1.0, 0.09375, 1.0, 0.09375, 0.5, 0.09375, 0.5, 0.09375, 1.0, 0.0625, 1.0, 0.0625, 0.5, 0.2968, 0.4854, 0.25, 0.49, 0.2032, 0.4854, 0.1582, 0.4717, 0.1167, 0.4496, 0.08029, 0.4197, 0.05045, 0.3833, 0.02827, 0.3418, 0.01461, 0.2968, 0.01, 0.25, 0.01461, 0.2032, 0.02827, 0.1582, 0.05045, 0.1167, 0.08029, 0.08029, 0.1167, 0.05045, 0.1582, 0.02827, 0.2032, 0.01461, 0.25, 0.01, 0.2968, 0.01461, 0.3418, 0.02827, 0.3833, 0.05045, 0.4197, 0.08029, 0.4496, 0.1167, 0.4717, 0.1582, 0.4854, 0.2032, 0.49, 0.25, 0.4854, 0.2968, 0.4717, 0.3418, 0.4496, 0.3833, 0.4197, 0.4197, 0.3833, 0.4496, 0.3418, 0.4717, 0.0625, 0.5, 0.0625, 1.0, 0.03125, 1.0, 0.03125, 0.5, 0.03125, 0.5, 0.03125, 1.0, 0.0, 1.0, 0.0, 0.5, 0.75, 0.5, 0.7188, 0.5, 0.7188, 0.5, 0.75, 0.5, 0.7188, 0.5, 0.6875, 0.5, 0.6875, 0.5, 0.7188, 0.5, 0.4688, 0.5, 0.4375, 0.5, 0.4375, 0.5, 0.4688, 0.5, 0.1875, 0.5, 0.1562, 0.5, 0.1562, 0.5, 0.1875, 0.5, 0.875, 0.5, 0.8438, 0.5, 0.8438, 0.5, 0.875, 0.5, 0.5938, 0.5, 0.5625, 0.5, 0.5625, 0.5, 0.5938, 0.5, 0.3125, 0.5, 0.2812, 0.5, 0.2812, 0.5, 0.3125, 0.5, 1.0, 0.5, 0.9688, 0.5, 0.9688, 0.5, 1.0, 0.5, 0.03125, 0.5, 0.0, 0.5, 0.0, 0.5, 0.03125, 0.5, 0.7188, 0.5, 0.6875, 0.5, 0.6875, 0.5, 0.7188, 0.5, 0.4375, 0.5, 0.4062, 0.5, 0.4062, 0.5, 0.4375, 0.5, 0.1562, 0.5, 0.125, 0.5, 0.125, 0.5, 0.1562, 0.5, 0.8438, 0.5, 0.8125, 0.5, 0.8125, 0.5, 0.8438, 0.5, 0.5625, 0.5, 0.5312, 0.5, 0.5312, 0.5, 0.5625, 0.5, 0.2812, 0.5, 0.25, 0.5, 0.25, 0.5, 0.2812, 0.5, 0.9688, 0.5, 0.9375, 0.5, 0.9375, 0.5, 0.9688, 0.5, 0.6875, 0.5, 0.6562, 0.5, 0.6562, 0.5, 0.6875, 0.5, 0.4062, 0.5, 0.375, 0.5, 0.375, 0.5, 0.4062, 0.5, 0.125, 0.5, 0.09375, 0.5, 0.09375, 0.5, 0.125, 0.5, 0.8125, 0.5, 0.7812, 0.5, 0.7812, 0.5, 0.8125, 0.5, 0.5312, 0.5, 0.5, 0.5, 0.5, 0.5, 0.5312, 0.5, 0.25, 0.5, 0.2188, 0.5, 0.2188, 0.5, 0.25, 0.5, 0.9375, 0.5, 0.9062, 0.5, 0.9062, 0.5, 0.9375, 0.5, 0.6562, 0.5, 0.625, 0.5, 0.625, 0.5, 0.6562, 0.5, 0.375, 0.5, 0.3438, 0.5, 0.3438, 0.5, 0.375, 0.5, 0.09375, 0.5, 0.0625, 0.5, 0.0625, 0.5, 0.09375, 0.5, 0.7812, 0.5, 0.75, 0.5, 0.75, 0.5, 0.7812, 0.5, 0.5, 0.5, 0.4688, 0.5, 0.4688, 0.5, 0.5, 0.5, 0.2188, 0.5, 0.1875, 0.5, 0.1875, 0.5, 0.2188, 0.5, 0.9062, 0.5, 0.875, 0.5, 0.875, 0.5, 0.9062, 0.5, 0.625, 0.5, 0.5938, 0.5, 0.5938, 0.5, 0.625, 0.5, 0.3438, 0.5, 0.3125, 0.5, 0.3125, 0.5, 0.3438, 0.5, 0.0625, 0.5, 0.03125, 0.5, 0.03125, 0.5, 0.0625, 0.5, 0.4688, 0.5, 0.4375, 0.5, 0.4375, 0.5, 0.4688, 0.5, 0.2812, 0.5, 0.25, 0.5, 0.25, 0.5, 0.2812, 0.5, 0.6875, 0.5, 0.6562, 0.5, 0.6562, 0.5, 0.6875, 0.5, 0.25, 0.5, 0.2188, 0.5, 0.2188, 0.5, 0.25, 0.5, 0.6562, 0.5, 0.625, 0.5, 0.625, 0.5, 0.6562, 0.5, 0.2188, 0.5, 0.1875, 0.5, 0.1875, 0.5, 0.2188, 0.5, 0.625, 0.5, 0.5938, 0.5, 0.5938, 0.5, 0.625, 0.5, 0.1875, 0.5, 0.1562, 0.5, 0.1562, 0.5, 0.1875, 0.5, 0.5938, 0.5, 0.5625, 0.5, 0.5625, 0.5, 0.5938, 0.5, 1.0, 0.5, 0.9688, 0.5, 0.9688, 0.5, 1.0, 0.5, 0.1562, 0.5, 0.125, 0.5, 0.125, 0.5, 0.1562, 0.5, 0.5625, 0.5, 0.5312, 0.5, 0.5312, 0.5, 0.5625, 0.5, 0.9688, 0.5, 0.9375, 0.5, 0.9375, 0.5, 0.9688, 0.5, 0.125, 0.5, 0.09375, 0.5, 0.09375, 0.5, 0.125, 0.5, 0.5312, 0.5, 0.5, 0.5, 0.5, 0.5, 0.5312, 0.5, 0.9375, 0.5, 0.9062, 0.5, 0.9062, 0.5, 0.9375, 0.5, 0.09375, 0.5, 0.0625, 0.5, 0.0625, 0.5, 0.09375, 0.5, 0.5, 0.5, 0.4688, 0.5, 0.4688, 0.5, 0.5, 0.5, 0.9062, 0.5, 0.875, 0.5, 0.875, 0.5, 0.9062, 0.5, 0.0625, 0.5, 0.03125, 0.5, 0.03125, 0.5, 0.0625, 0.5, 0.4688, 0.5, 0.4375, 0.5, 0.4375, 0.5, 0.4688, 0.5, 0.875, 0.5, 0.8438, 0.5, 0.8438, 0.5, 0.875, 0.5, 0.03125, 0.5, 0.0, 0.5, 0.0, 0.5, 0.03125, 0.5, 0.4375, 0.5, 0.4062, 0.5, 0.4062, 0.5, 0.4375, 0.5, 0.8438, 0.5, 0.8125, 0.5, 0.8125, 0.5, 0.8438, 0.5, 0.4062, 0.5, 0.375, 0.5, 0.375, 0.5, 0.4062, 0.5, 0.8125, 0.5, 0.7812, 0.5, 0.7812, 0.5, 0.8125, 0.5, 0.375, 0.5, 0.3438, 0.5, 0.3438, 0.5, 0.375, 0.5, 0.7812, 0.5, 0.75, 0.5, 0.75, 0.5, 0.7812, 0.5, 0.3438, 0.5, 0.3125, 0.5, 0.3125, 0.5, 0.3438, 0.5, 0.75, 0.5, 0.7188, 0.5, 0.7188, 0.5, 0.75, 0.5, 0.3125, 0.5, 0.2812, 0.5, 0.2812, 0.5, 0.3125, 0.5, 0.7812, 0.5, 0.75, 0.5, 0.75, 0.5, 0.7812, 0.5, 0.875, 0.5, 0.8438, 0.5, 0.8438, 0.5, 0.875, 0.5, 0.03125, 0.5, 0.0, 0.5, 0.0, 0.5, 0.03125, 0.5, 0.4375, 0.5, 0.4062, 0.5, 0.4062, 0.5, 0.4375, 0.5, 0.8438, 0.5, 0.8125, 0.5, 0.8125, 0.5, 0.8438, 0.5, 0.4062, 0.5, 0.375, 0.5, 0.375, 0.5, 0.4062, 0.5, 0.8125, 0.5, 0.7812, 0.5, 0.7812, 0.5, 0.8125, 0.5, 0.375, 0.5, 0.3438, 0.5, 0.3438, 0.5, 0.375, 0.5, 0.7812, 0.5, 0.75, 0.5, 0.75, 0.5, 0.7812, 0.5, 0.3438, 0.5, 0.3125, 0.5, 0.3125, 0.5, 0.3438, 0.5, 0.75, 0.5, 0.7188, 0.5, 0.7188, 0.5, 0.75, 0.5, 0.3125, 0.5, 0.2812, 0.5, 0.2812, 0.5, 0.3125, 0.5, 0.7188, 0.5, 0.6875, 0.5, 0.6875, 0.5, 0.7188, 0.5, 0.2812, 0.5, 0.25, 0.5, 0.25, 0.5, 0.2812, 0.5, 0.6875, 0.5, 0.6562, 0.5, 0.6562, 0.5, 0.6875, 0.5, 0.25, 0.5, 0.2188, 0.5, 0.2188, 0.5, 0.25, 0.5, 0.6562, 0.5, 0.625, 0.5, 0.625, 0.5, 0.6562, 0.5, 0.2188, 0.5, 0.1875, 0.5, 0.1875, 0.5, 0.2188, 0.5, 0.625, 0.5, 0.5938, 0.5, 0.5938, 0.5, 0.625, 0.5, 0.1875, 0.5, 0.1562, 0.5, 0.1562, 0.5, 0.1875, 0.5, 0.5938, 0.5, 0.5625, 0.5, 0.5625, 0.5, 0.5938, 0.5, 1.0, 0.5, 0.9688, 0.5, 0.9688, 0.5, 1.0, 0.5, 0.1562, 0.5, 0.125, 0.5, 0.125, 0.5, 0.1562, 0.5, 0.5625, 0.5, 0.5312, 0.5, 0.5312, 0.5, 0.5625, 0.5, 0.9688, 0.5, 0.9375, 0.5, 0.9375, 0.5, 0.9688, 0.5, 0.125, 0.5, 0.09375, 0.5, 0.09375, 0.5, 0.125, 0.5, 0.5312, 0.5, 0.5, 0.5, 0.5, 0.5, 0.5312, 0.5, 0.9375, 0.5, 0.9062, 0.5, 0.9062, 0.5, 0.9375, 0.5, 0.09375, 0.5, 0.0625, 0.5, 0.0625, 0.5, 0.09375, 0.5, 0.5, 0.5, 0.4688, 0.5, 0.4688, 0.5, 0.5, 0.5, 0.9062, 0.5, 0.875, 0.5, 0.875, 0.5, 0.9062, 0.5, 0.0625, 0.5, 0.03125, 0.5, 0.03125, 0.5, 0.0625, 0.5, 0.6875, 0.5, 0.6562, 0.5, 0.6562, 0.5, 0.6875, 0.5, 0.3438, 0.5, 0.3125, 0.5, 0.3125, 0.5, 0.3438, 0.5, 0.75, 0.5, 0.7188, 0.5, 0.7188, 0.5, 0.75, 0.5, 0.3125, 0.5, 0.2812, 0.5, 0.2812, 0.5, 0.3125, 0.5, 0.7188, 0.5, 0.6875, 0.5, 0.6875, 0.5, 0.7188, 0.5, 0.2812, 0.5, 0.25, 0.5, 0.25, 0.5, 0.2812, 0.5, 0.6875, 0.5, 0.6562, 0.5, 0.6562, 0.5, 0.6875, 0.5, 0.25, 0.5, 0.2188, 0.5, 0.2188, 0.5, 0.25, 0.5, 0.6562, 0.5, 0.625, 0.5, 0.625, 0.5, 0.6562, 0.5, 0.2188, 0.5, 0.1875, 0.5, 0.1875, 0.5, 0.2188, 0.5, 0.625, 0.5, 0.5938, 0.5, 0.5938, 0.5, 0.625, 0.5, 0.1875, 0.5, 0.1562, 0.5, 0.1562, 0.5, 0.1875, 0.5, 0.5938, 0.5, 0.5625, 0.5, 0.5625, 0.5, 0.5938, 0.5, 1.0, 0.5, 0.9688, 0.5, 0.9688, 0.5, 1.0, 0.5, 0.1562, 0.5, 0.125, 0.5, 0.125, 0.5, 0.1562, 0.5, 0.5625, 0.5, 0.5312, 0.5, 0.5312, 0.5, 0.5625, 0.5, 0.9688, 0.5, 0.9375, 0.5, 0.9375, 0.5, 0.9688, 0.5, 0.125, 0.5, 0.09375, 0.5, 0.09375, 0.5, 0.125, 0.5, 0.5312, 0.5, 0.5, 0.5, 0.5, 0.5, 0.5312, 0.5, 0.9375, 0.5, 0.9062, 0.5, 0.9062, 0.5, 0.9375, 0.5, 0.09375, 0.5, 0.0625, 0.5, 0.0625, 0.5, 0.09375, 0.5, 0.5, 0.5, 0.4688, 0.5, 0.4688, 0.5, 0.5, 0.5, 0.9062, 0.5, 0.875, 0.5, 0.875, 0.5, 0.9062, 0.5, 0.0625, 0.5, 0.03125, 0.5, 0.03125, 0.5, 0.0625, 0.5, 0.4688, 0.5, 0.4375, 0.5, 0.4375, 0.5, 0.4688, 0.5, 0.875, 0.5, 0.8438, 0.5, 0.8438, 0.5, 0.875, 0.5, 0.03125, 0.5, 0.0, 0.5, 0.0, 0.5, 0.03125, 0.5, 0.4375, 0.5, 0.4062, 0.5, 0.4062, 0.5, 0.4375, 0.5, 0.8438, 0.5, 0.8125, 0.5, 0.8125, 0.5, 0.8438, 0.5, 0.4062, 0.5, 0.375, 0.5, 0.375, 0.5, 0.4062, 0.5, 0.8125, 0.5, 0.7812, 0.5, 0.7812, 0.5, 0.8125, 0.5, 0.375, 0.5, 0.3438, 0.5, 0.3438, 0.5, 0.375, 0.5, 0.5938, 0.5, 0.5625, 0.5, 0.5625, 0.5, 0.5938, 0.5, 0.25, 0.5, 0.2188, 0.5, 0.2188, 0.5, 0.25, 0.5, 0.6562, 0.5, 0.625, 0.5, 0.625, 0.5, 0.6562, 0.5, 0.2188, 0.5, 0.1875, 0.5, 0.1875, 0.5, 0.2188, 0.5, 0.625, 0.5, 0.5938, 0.5, 0.5938, 0.5, 0.625, 0.5, 0.1875, 0.5, 0.1562, 0.5, 0.1562, 0.5, 0.1875, 0.5, 0.5938, 0.5, 0.5625, 0.5, 0.5625, 0.5, 0.5938, 0.5, 1.0, 0.5, 0.9688, 0.5, 0.9688, 0.5, 1.0, 0.5, 0.1562, 0.5, 0.125, 0.5, 0.125, 0.5, 0.1562, 0.5, 0.5625, 0.5, 0.5312, 0.5, 0.5312, 0.5, 0.5625, 0.5, 0.9688, 0.5, 0.9375, 0.5, 0.9375, 0.5, 0.9688, 0.5, 0.125, 0.5, 0.09375, 0.5, 0.09375, 0.5, 0.125, 0.5, 0.5312, 0.5, 0.5, 0.5, 0.5, 0.5, 0.5312, 0.5, 0.9375, 0.5, 0.9062, 0.5, 0.9062, 0.5, 0.9375, 0.5, 0.09375, 0.5, 0.0625, 0.5, 0.0625, 0.5, 0.09375, 0.5, 0.5, 0.5, 0.4688, 0.5, 0.4688, 0.5, 0.5, 0.5, 0.9062, 0.5, 0.875, 0.5, 0.875, 0.5, 0.9062, 0.5, 0.0625, 0.5, 0.03125, 0.5, 0.03125, 0.5, 0.0625, 0.5, 0.4688, 0.5, 0.4375, 0.5, 0.4375, 0.5, 0.4688, 0.5, 0.875, 0.5, 0.8438, 0.5, 0.8438, 0.5, 0.875, 0.5, 0.03125, 0.5, 0.0, 0.5, 0.0, 0.5, 0.03125, 0.5, 0.4375, 0.5, 0.4062, 0.5, 0.4062, 0.5, 0.4375, 0.5, 0.8438, 0.5, 0.8125, 0.5, 0.8125, 0.5, 0.8438, 0.5, 0.4062, 0.5, 0.375, 0.5, 0.375, 0.5, 0.4062, 0.5, 0.8125, 0.5, 0.7812, 0.5, 0.7812, 0.5, 0.8125, 0.5, 0.375, 0.5, 0.3438, 0.5, 0.3438, 0.5, 0.375, 0.5, 0.7812, 0.5, 0.75, 0.5, 0.75, 0.5, 0.7812, 0.5, 0.3438, 0.5, 0.3125, 0.5, 0.3125, 0.5, 0.3438, 0.5, 0.75, 0.5, 0.7188, 0.5, 0.7188, 0.5, 0.75, 0.5, 0.3125, 0.5, 0.2812, 0.5, 0.2812, 0.5, 0.3125, 0.5, 0.7188, 0.5, 0.6875, 0.5, 0.6875, 0.5, 0.7188, 0.5, 0.2812, 0.5, 0.25, 0.5, 0.25, 0.5, 0.2812, 0.5, 0.75, 0.49, 0.7968, 0.4854, 0.8418, 0.4717, 0.8833, 0.4496, 0.9197, 0.4197, 0.9496, 0.3833, 0.9717, 0.3418, 0.9854, 0.2968, 0.99, 0.25, 0.9854, 0.2032, 0.9717, 0.1582, 0.9496, 0.1167, 0.9197, 0.08029, 0.8833, 0.05045, 0.8418, 0.02827, 0.7968, 0.01461, 0.75, 0.01, 0.7032, 0.01461, 0.6582, 0.02827, 0.6167, 0.05045, 0.5803, 0.08029, 0.5504, 0.1167, 0.5283, 0.1582, 0.5146, 0.2032, 0.51, 0.25, 0.5146, 0.2968, 0.5283, 0.3418, 0.5504, 0.3833, 0.5803, 0.4197, 0.6167, 0.4496, 0.6582, 0.4717, 0.7032, 0.4854, 1.0, 0.5, 0.9688, 0.5, 0.9688, 0.5, 1.0, 0.5, 0.1562, 0.5, 0.125, 0.5, 0.125, 0.5, 0.1562, 0.5, 0.5625, 0.5, 0.5312, 0.5, 0.5312, 0.5, 0.5625, 0.5, 0.9688, 0.5, 0.9375, 0.5, 0.9375, 0.5, 0.9688, 0.5, 0.125, 0.5, 0.09375, 0.5, 0.09375, 0.5, 0.125, 0.5, 0.5312, 0.5, 0.5, 0.5, 0.5, 0.5, 0.5312, 0.5, 0.9375, 0.5, 0.9062, 0.5, 0.9062, 0.5, 0.9375, 0.5, 0.09375, 0.5, 0.0625, 0.5, 0.0625, 0.5, 0.09375, 0.5, 0.5, 0.5, 0.4688, 0.5, 0.4688, 0.5, 0.5, 0.5, 0.9062, 0.5, 0.875, 0.5, 0.875, 0.5, 0.9062, 0.5, 0.0625, 0.5, 0.03125, 0.5, 0.03125, 0.5, 0.0625, 0.5, 0.4688, 0.5, 0.4375, 0.5, 0.4375, 0.5, 0.4688, 0.5, 0.875, 0.5, 0.8438, 0.5, 0.8438, 0.5, 0.875, 0.5, 0.03125, 0.5, 0.0, 0.5, 0.0, 0.5, 0.03125, 0.5, 0.4375, 0.5, 0.4062, 0.5, 0.4062, 0.5, 0.4375, 0.5, 0.8438, 0.5, 0.8125, 0.5, 0.8125, 0.5, 0.8438, 0.5, 0.4062, 0.5, 0.375, 0.5, 0.375, 0.5, 0.4062, 0.5, 0.8125, 0.5, 0.7812, 0.5, 0.7812, 0.5, 0.8125, 0.5, 0.375, 0.5, 0.3438, 0.5, 0.3438, 0.5, 0.375, 0.5, 0.7812, 0.5, 0.75, 0.5, 0.75, 0.5, 0.7812, 0.5, 0.3438, 0.5, 0.3125, 0.5, 0.3125, 0.5, 0.3438, 0.5, 0.75, 0.5, 0.7188, 0.5, 0.7188, 0.5, 0.75, 0.5, 0.3125, 0.5, 0.2812, 0.5, 0.2812, 0.5, 0.3125, 0.5, 0.7188, 0.5, 0.6875, 0.5, 0.6875, 0.5, 0.7188, 0.5, 0.2812, 0.5, 0.25, 0.5, 0.25, 0.5, 0.2812, 0.5, 0.6875, 0.5, 0.6562, 0.5, 0.6562, 0.5, 0.6875, 0.5, 0.25, 0.5, 0.2188, 0.5, 0.2188, 0.5, 0.25, 0.5, 0.6562, 0.5, 0.625, 0.5, 0.625, 0.5, 0.6562, 0.5, 0.2188, 0.5, 0.1875, 0.5, 0.1875, 0.5, 0.2188, 0.5, 0.625, 0.5, 0.5938, 0.5, 0.5938, 0.5, 0.625, 0.5, 0.1875, 0.5, 0.1562, 0.5, 0.1562, 0.5, 0.1875, 0.5])
me_cylinder.materials.append(mat_material)
me_cylinder.materials.append(mat_material_002)
me_cylinder.update()

# ---- objects
ob_cylinder = bpy.data.objects.new('Cylinder', me_cylinder)

# ---- transforms, parenting, visibility, modifiers, constraints
ob_cylinder.location = (0.2145, -0.008226, 0.5376)

# ---- collection membership
col_collection.objects.link(ob_cylinder)

# ---- scene / render settings (as saved in the file)
scene.frame_start = 1; scene.frame_end = 250; scene.frame_set(1)
scene.render.engine = 'BLENDER_EEVEE_NEXT'
scene.render.bake_bias = 0.0
scene.render.bake_samples = 0
scene.cycles.sampling_pattern = 'TABULATED_SOBOL'
scene.eevee.use_volume_custom_range = False
bpy.context.view_layer.update()

# ---- added for rendering (the .blend has no active camera and no usable light): camera, sun
cam_auto = bpy.data.cameras.new('AutoCamera')
cam_auto.lens = 50.0
cam_auto.sensor_width = 36.0
cam_auto.clip_end = 1000.0
ob_auto_camera = bpy.data.objects.new('AutoCamera', cam_auto)
scene.collection.objects.link(ob_auto_camera)
ob_auto_camera.location = (2.97898, -3.47716, 2.83848)
ob_auto_camera.rotation_euler = (1.09748, -7.21219e-08, 0.694738)
scene.camera = ob_auto_camera
light_auto_sun = bpy.data.lights.new('AutoSun', 'SUN')
light_auto_sun.energy = 3.0
light_auto_sun.angle = 0.0523599
ob_auto_sun = bpy.data.objects.new('AutoSun', light_auto_sun)
scene.collection.objects.link(ob_auto_sun)
ob_auto_sun.rotation_euler = (0.872665, 0.174533, 0.523599)
bpy.context.view_layer.update()
